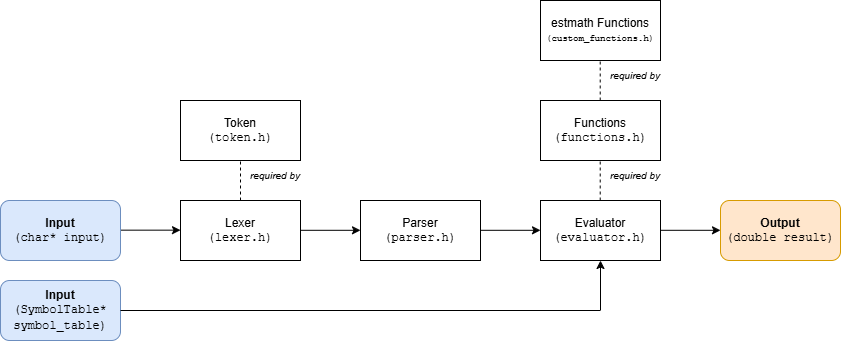

The diagram above was exported from draw.io. Its source (the exported page's mxGraphModel, read from the mxfile embedded in the PNG):
<mxGraphModel dx="1195" dy="615" grid="1" gridSize="10" guides="1" tooltips="1" connect="1" arrows="1" fold="1" page="1" pageScale="1" pageWidth="850" pageHeight="1100" math="0" shadow="0">
  <root>
    <mxCell id="0" />
    <mxCell id="1" parent="0" />
    <mxCell id="Yt1GPhfyEFjGMVxCp1VY-1" value="Lexer&lt;div&gt;&lt;font face=&quot;Courier New&quot;&gt;(lexer.h)&lt;/font&gt;&lt;/div&gt;" style="rounded=0;whiteSpace=wrap;html=1;" vertex="1" parent="1">
      <mxGeometry x="200" y="360" width="120" height="60" as="geometry" />
    </mxCell>
    <mxCell id="Yt1GPhfyEFjGMVxCp1VY-2" value="Parser&lt;div&gt;&lt;span style=&quot;font-family: &amp;quot;Courier New&amp;quot;;&quot;&gt;(parser.h)&lt;/span&gt;&lt;/div&gt;" style="rounded=0;whiteSpace=wrap;html=1;" vertex="1" parent="1">
      <mxGeometry x="380" y="360" width="120" height="60" as="geometry" />
    </mxCell>
    <mxCell id="Yt1GPhfyEFjGMVxCp1VY-3" value="Token&lt;div&gt;&lt;span style=&quot;font-family: &amp;quot;Courier New&amp;quot;;&quot;&gt;(token.h)&lt;/span&gt;&lt;/div&gt;" style="rounded=0;whiteSpace=wrap;html=1;" vertex="1" parent="1">
      <mxGeometry x="200" y="260" width="120" height="60" as="geometry" />
    </mxCell>
    <mxCell id="Yt1GPhfyEFjGMVxCp1VY-4" value="Evaluator&lt;div&gt;&lt;span style=&quot;font-family: &amp;quot;Courier New&amp;quot;;&quot;&gt;(evaluator.h)&lt;/span&gt;&lt;/div&gt;" style="rounded=0;whiteSpace=wrap;html=1;" vertex="1" parent="1">
      <mxGeometry x="560" y="360" width="120" height="60" as="geometry" />
    </mxCell>
    <mxCell id="Yt1GPhfyEFjGMVxCp1VY-7" value="" style="endArrow=classic;html=1;rounded=0;" edge="1" parent="1">
      <mxGeometry width="50" height="50" relative="1" as="geometry">
        <mxPoint x="140" y="389.66" as="sourcePoint" />
        <mxPoint x="200" y="389.66" as="targetPoint" />
      </mxGeometry>
    </mxCell>
    <mxCell id="Yt1GPhfyEFjGMVxCp1VY-8" value="" style="endArrow=none;dashed=1;html=1;rounded=0;exitX=0.5;exitY=0;exitDx=0;exitDy=0;" edge="1" parent="1" source="Yt1GPhfyEFjGMVxCp1VY-1">
      <mxGeometry width="50" height="50" relative="1" as="geometry">
        <mxPoint x="210" y="370" as="sourcePoint" />
        <mxPoint x="260" y="320" as="targetPoint" />
      </mxGeometry>
    </mxCell>
    <mxCell id="Yt1GPhfyEFjGMVxCp1VY-9" value="" style="endArrow=classic;html=1;rounded=0;" edge="1" parent="1">
      <mxGeometry width="50" height="50" relative="1" as="geometry">
        <mxPoint x="320" y="389.8" as="sourcePoint" />
        <mxPoint x="380" y="389.8" as="targetPoint" />
      </mxGeometry>
    </mxCell>
    <mxCell id="Yt1GPhfyEFjGMVxCp1VY-10" value="" style="endArrow=classic;html=1;rounded=0;" edge="1" parent="1">
      <mxGeometry width="50" height="50" relative="1" as="geometry">
        <mxPoint x="500" y="389.8" as="sourcePoint" />
        <mxPoint x="560" y="389.8" as="targetPoint" />
      </mxGeometry>
    </mxCell>
    <mxCell id="Yt1GPhfyEFjGMVxCp1VY-11" value="" style="endArrow=classic;html=1;rounded=0;" edge="1" parent="1">
      <mxGeometry width="50" height="50" relative="1" as="geometry">
        <mxPoint x="680" y="389.8" as="sourcePoint" />
        <mxPoint x="740" y="389.8" as="targetPoint" />
      </mxGeometry>
    </mxCell>
    <mxCell id="Yt1GPhfyEFjGMVxCp1VY-12" value="&lt;b&gt;Input&lt;/b&gt;&lt;div&gt;&lt;span style=&quot;font-family: &amp;quot;Courier New&amp;quot;;&quot;&gt;(char* input)&lt;/span&gt;&lt;/div&gt;" style="rounded=1;whiteSpace=wrap;html=1;fillColor=#dae8fc;strokeColor=#6c8ebf;" vertex="1" parent="1">
      <mxGeometry x="20" y="360" width="120" height="60" as="geometry" />
    </mxCell>
    <mxCell id="Yt1GPhfyEFjGMVxCp1VY-13" value="&lt;b&gt;Output&lt;/b&gt;&lt;div&gt;&lt;span style=&quot;font-family: &amp;quot;Courier New&amp;quot;;&quot;&gt;(double result)&lt;/span&gt;&lt;/div&gt;" style="rounded=1;whiteSpace=wrap;html=1;fillColor=#ffe6cc;strokeColor=#d79b00;" vertex="1" parent="1">
      <mxGeometry x="740" y="360" width="120" height="60" as="geometry" />
    </mxCell>
    <mxCell id="Yt1GPhfyEFjGMVxCp1VY-14" value="&lt;b&gt;Input&lt;/b&gt;&lt;div&gt;&lt;font face=&quot;Courier New&quot;&gt;(SymbolTable* symbol_table)&lt;/font&gt;&lt;/div&gt;" style="rounded=1;whiteSpace=wrap;html=1;fillColor=#dae8fc;strokeColor=#6c8ebf;" vertex="1" parent="1">
      <mxGeometry x="20" y="440" width="120" height="60" as="geometry" />
    </mxCell>
    <mxCell id="Yt1GPhfyEFjGMVxCp1VY-15" value="" style="endArrow=none;html=1;rounded=0;" edge="1" parent="1">
      <mxGeometry width="50" height="50" relative="1" as="geometry">
        <mxPoint x="140" y="470" as="sourcePoint" />
        <mxPoint x="620" y="470" as="targetPoint" />
      </mxGeometry>
    </mxCell>
    <mxCell id="Yt1GPhfyEFjGMVxCp1VY-16" value="" style="endArrow=classic;html=1;rounded=0;entryX=0.5;entryY=1;entryDx=0;entryDy=0;" edge="1" parent="1" target="Yt1GPhfyEFjGMVxCp1VY-4">
      <mxGeometry width="50" height="50" relative="1" as="geometry">
        <mxPoint x="620" y="469.66" as="sourcePoint" />
        <mxPoint x="650" y="500" as="targetPoint" />
      </mxGeometry>
    </mxCell>
    <mxCell id="Yt1GPhfyEFjGMVxCp1VY-17" value="Functions&lt;div&gt;&lt;span style=&quot;font-family: &amp;quot;Courier New&amp;quot;;&quot;&gt;(functions.h)&lt;/span&gt;&lt;/div&gt;" style="rounded=0;whiteSpace=wrap;html=1;" vertex="1" parent="1">
      <mxGeometry x="560" y="260" width="120" height="60" as="geometry" />
    </mxCell>
    <mxCell id="Yt1GPhfyEFjGMVxCp1VY-18" value="" style="endArrow=none;dashed=1;html=1;rounded=0;exitX=0.5;exitY=0;exitDx=0;exitDy=0;" edge="1" parent="1">
      <mxGeometry width="50" height="50" relative="1" as="geometry">
        <mxPoint x="619.71" y="360" as="sourcePoint" />
        <mxPoint x="619.71" y="320" as="targetPoint" />
      </mxGeometry>
    </mxCell>
    <mxCell id="Yt1GPhfyEFjGMVxCp1VY-19" value="estmath Functions&lt;div&gt;&lt;font style=&quot;font-size: 9px;&quot;&gt;&lt;span style=&quot;font-family: &amp;quot;Courier New&amp;quot;;&quot;&gt;(custom_&lt;/span&gt;&lt;span style=&quot;font-family: &amp;quot;Courier New&amp;quot;; background-color: initial;&quot;&gt;functions.h)&lt;/span&gt;&lt;/font&gt;&lt;/div&gt;" style="rounded=0;whiteSpace=wrap;html=1;" vertex="1" parent="1">
      <mxGeometry x="560" y="160" width="120" height="60" as="geometry" />
    </mxCell>
    <mxCell id="Yt1GPhfyEFjGMVxCp1VY-20" value="" style="endArrow=none;dashed=1;html=1;rounded=0;exitX=0.5;exitY=0;exitDx=0;exitDy=0;" edge="1" parent="1">
      <mxGeometry width="50" height="50" relative="1" as="geometry">
        <mxPoint x="619.71" y="260" as="sourcePoint" />
        <mxPoint x="619.71" y="220" as="targetPoint" />
      </mxGeometry>
    </mxCell>
    <mxCell id="Yt1GPhfyEFjGMVxCp1VY-21" value="&lt;i&gt;&lt;font style=&quot;font-size: 10px;&quot;&gt;required by&lt;/font&gt;&lt;/i&gt;" style="text;html=1;align=center;verticalAlign=middle;whiteSpace=wrap;rounded=0;" vertex="1" parent="1">
      <mxGeometry x="260" y="320" width="70" height="30" as="geometry" />
    </mxCell>
    <mxCell id="Yt1GPhfyEFjGMVxCp1VY-22" value="&lt;i&gt;&lt;font style=&quot;font-size: 10px;&quot;&gt;required by&lt;/font&gt;&lt;/i&gt;" style="text;html=1;align=center;verticalAlign=middle;whiteSpace=wrap;rounded=0;" vertex="1" parent="1">
      <mxGeometry x="620" y="320" width="70" height="30" as="geometry" />
    </mxCell>
    <mxCell id="Yt1GPhfyEFjGMVxCp1VY-23" value="&lt;i&gt;&lt;font style=&quot;font-size: 10px;&quot;&gt;required by&lt;/font&gt;&lt;/i&gt;" style="text;html=1;align=center;verticalAlign=middle;whiteSpace=wrap;rounded=0;" vertex="1" parent="1">
      <mxGeometry x="620" y="220" width="70" height="30" as="geometry" />
    </mxCell>
  </root>
</mxGraphModel>